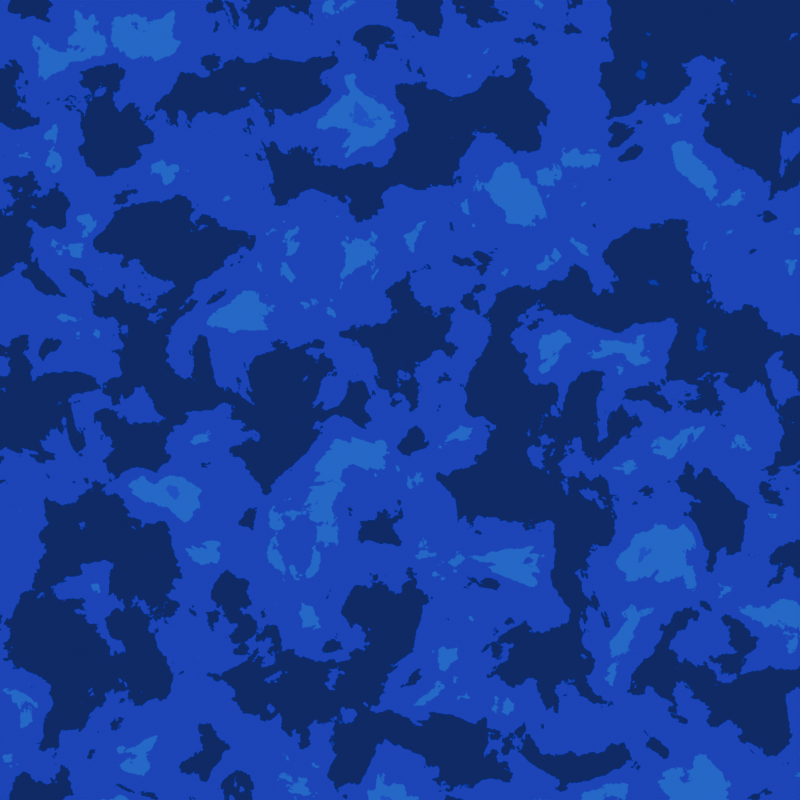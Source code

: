 # Source: blue.blend  (saved by Blender 5.2.44; exported with 4.5.12 LTS)
import bpy
from mathutils import Matrix  # noqa: F401  (used for matrix-valued properties, if any)

bpy.ops.wm.read_factory_settings(use_empty=True)
scene = bpy.context.scene
scene.name = 'Scene'

# ---- collections
col_collection = bpy.data.collections.new('Collection'); scene.collection.children.link(col_collection)

# ---- materials (node trees are filled in below, after node groups)
mat_material_001 = bpy.data.materials.new('Material.001')

# ---- material node trees
mat_material_001.use_nodes = True; mat_material_001.node_tree.nodes.clear()
_N = mat_material_001.node_tree.nodes; _L = mat_material_001.node_tree.links
n0 = _N.new('ShaderNodeBsdfPrincipled'); n0.name = 'Principled BSDF'; n0.location = (-200, 100)
n0.inputs[10].default_value = 0.005
n1 = _N.new('ShaderNodeOutputMaterial'); n1.name = 'Material Output'; n1.location = (200, 100)
n2 = _N.new('ShaderNodeValToRGB'); n2.name = 'Colour Ramp'; n2.location = (-500, 40)
n2.color_ramp.interpolation = 'CONSTANT'
while len(n2.color_ramp.elements) > 1: n2.color_ramp.elements.remove(n2.color_ramp.elements[-1])
n2.color_ramp.elements[0].position = 0.0; n2.color_ramp.elements[0].color = (0.002602, 0.0001048, 0.6225, 1.0)
_e = n2.color_ramp.elements.new(0.25); _e.color = (9.301e-05, 0.009135, 0.1891, 1.0)
_e = n2.color_ramp.elements.new(0.4773); _e.color = (0.01135, 9.578e-05, 0.7943, 1.0)
_e = n2.color_ramp.elements.new(0.625); _e.color = (0.0007399, 0.09074, 1.0, 1.0)
_e = n2.color_ramp.elements.new(0.75); _e.color = (0.0001768, 0.01511, 0.9903, 1.0)
n3 = _N.new('ShaderNodeTexNoise'); n3.name = 'Noise Texture'; n3.location = (-800, 0)
n3.width = 160
n3.inputs[2].default_value = 11.1
n3.inputs[3].default_value = 14.2
n3.inputs[4].default_value = 0.4286
n3.inputs[5].default_value = 2.5
n3.inputs[8].default_value = 0.3
_L.new(n0.outputs[0], n1.inputs[0])
_L.new(n2.outputs[0], n0.inputs[0])
_L.new(n2.outputs[0], n0.inputs[27])
_L.new(n2.outputs[0], n0.inputs[28])
_L.new(n3.outputs[0], n2.inputs[0])
n1.is_active_output = True

# ---- world
world_world = bpy.data.worlds.new('World'); scene.world = world_world
world_world.use_nodes = True; world_world.node_tree.nodes.clear()
_N = world_world.node_tree.nodes; _L = world_world.node_tree.links
n0 = _N.new('ShaderNodeOutputWorld'); n0.name = 'World Output'; n0.location = (200, 100)
n1 = _N.new('ShaderNodeBackground'); n1.name = 'Background'; n1.location = (-200, 100)
n1.inputs[0].default_value = (0.05088, 0.05088, 0.05088, 1.0)
_L.new(n1.outputs[0], n0.inputs[0])
n0.is_active_output = True
world_world.color = (0.05088, 0.05088, 0.05088)
world_world.sun_shadow_jitter_overblur = 0.0

# ---- cameras
cam_camera_001 = bpy.data.cameras.new('Camera.001')
cam_camera_001.type = 'ORTHO'

# ---- meshes
me_plane = bpy.data.meshes.new('Plane')
me_plane.from_pydata([(-1.0, -1.0, 0.0), (1.0, -1.0, 0.0), (-1.0, 1.0, 0.0), (1.0, 1.0, 0.0)], [], [(0, 1, 3, 2)])
_uv = me_plane.uv_layers.new(name='UVMap')
_uv.uv.foreach_set('vector', [0.0, 0.0, 1.0, 0.0, 1.0, 1.0, 0.0, 1.0])
me_plane.materials.append(mat_material_001)
me_plane.update()

# ---- objects
ob_camera = bpy.data.objects.new('Camera', cam_camera_001)
ob_plane = bpy.data.objects.new('Plane', me_plane)

# ---- transforms, parenting, visibility, modifiers, constraints
ob_camera.location = (0.0, 0.0, 10.0)
ob_plane.location = (0.0, 0.0, 0.0)
ob_plane.scale = (3.03, 3.03, 3.03)

# ---- collection membership
col_collection.objects.link(ob_camera)
col_collection.objects.link(ob_plane)

# ---- scene / render settings (as saved in the file)
scene.camera = ob_camera
scene.frame_start = 1; scene.frame_end = 250; scene.frame_set(1)
scene.render.engine = 'BLENDER_EEVEE_NEXT'
scene.render.resolution_x = 2048
scene.render.resolution_y = 2048
scene.render.bake_bias = 0.0
scene.render.bake_samples = 0
scene.render.compositor_device = 'GPU'
scene.eevee.use_volume_custom_range = False
scene.eevee.fast_gi_thickness_near = 0.1
scene.eevee.fast_gi_thickness_far = 0.0
scene.eevee.ray_tracing_options.screen_trace_thickness = 0.1
bpy.context.view_layer.update()

# ---- added for rendering (the .blend has no usable light): sun
light_auto_sun = bpy.data.lights.new('AutoSun', 'SUN')
light_auto_sun.energy = 3.0
light_auto_sun.angle = 0.0523599
ob_auto_sun = bpy.data.objects.new('AutoSun', light_auto_sun)
scene.collection.objects.link(ob_auto_sun)
ob_auto_sun.rotation_euler = (0.872665, 0.174533, 0.523599)
bpy.context.view_layer.update()
